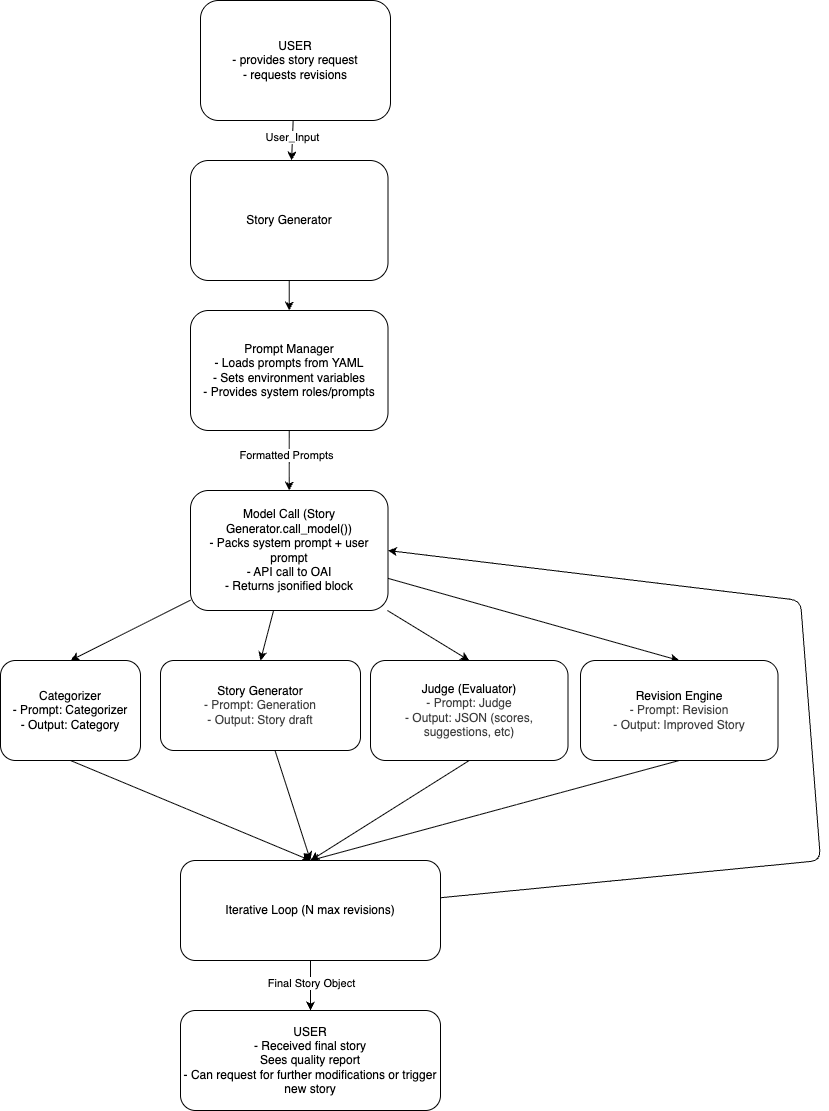

The diagram above was exported from draw.io. Its source (the exported page's mxGraphModel, read from the mxfile embedded in the PNG):
<mxGraphModel dx="908" dy="599" grid="1" gridSize="10" guides="1" tooltips="1" connect="1" arrows="1" fold="1" page="1" pageScale="1" pageWidth="850" pageHeight="1100" math="0" shadow="0">
  <root>
    <mxCell id="0" />
    <mxCell id="1" parent="0" />
    <mxCell id="10" style="edgeStyle=none;html=1;entryX=0.5;entryY=0;entryDx=0;entryDy=0;" edge="1" parent="1" source="3" target="7">
      <mxGeometry relative="1" as="geometry" />
    </mxCell>
    <mxCell id="3" value="Story Generator" style="rounded=1;whiteSpace=wrap;html=1;" vertex="1" parent="1">
      <mxGeometry x="250" y="190" width="197.5" height="120" as="geometry" />
    </mxCell>
    <mxCell id="5" style="edgeStyle=none;html=1;" edge="1" parent="1" source="4" target="3">
      <mxGeometry relative="1" as="geometry" />
    </mxCell>
    <mxCell id="6" value="User_Input" style="edgeLabel;html=1;align=center;verticalAlign=middle;resizable=0;points=[];" vertex="1" connectable="0" parent="5">
      <mxGeometry x="-0.2" y="-1" relative="1" as="geometry">
        <mxPoint as="offset" />
      </mxGeometry>
    </mxCell>
    <mxCell id="4" value="USER&lt;div&gt;- provides story request&lt;/div&gt;&lt;div&gt;- requests revisions&lt;/div&gt;" style="rounded=1;whiteSpace=wrap;html=1;" vertex="1" parent="1">
      <mxGeometry x="260" y="30" width="190" height="120" as="geometry" />
    </mxCell>
    <mxCell id="11" style="edgeStyle=none;html=1;" edge="1" parent="1" source="7" target="8">
      <mxGeometry relative="1" as="geometry" />
    </mxCell>
    <mxCell id="12" value="Formatted Prompts" style="edgeLabel;html=1;align=center;verticalAlign=middle;resizable=0;points=[];" vertex="1" connectable="0" parent="11">
      <mxGeometry x="-0.1829" y="-3" relative="1" as="geometry">
        <mxPoint as="offset" />
      </mxGeometry>
    </mxCell>
    <mxCell id="7" value="Prompt Manager&lt;div&gt;- Loads prompts from YAML&lt;/div&gt;&lt;div&gt;- Sets environment variables&lt;/div&gt;&lt;div&gt;- Provides system roles/prompts&lt;/div&gt;" style="rounded=1;whiteSpace=wrap;html=1;" vertex="1" parent="1">
      <mxGeometry x="250" y="340" width="197.5" height="120" as="geometry" />
    </mxCell>
    <mxCell id="16" style="edgeStyle=none;html=1;entryX=0.5;entryY=0;entryDx=0;entryDy=0;" edge="1" parent="1" source="8" target="9">
      <mxGeometry relative="1" as="geometry" />
    </mxCell>
    <mxCell id="17" style="edgeStyle=none;html=1;entryX=0.5;entryY=0;entryDx=0;entryDy=0;" edge="1" parent="1" source="8" target="13">
      <mxGeometry relative="1" as="geometry" />
    </mxCell>
    <mxCell id="18" style="edgeStyle=none;html=1;entryX=0.5;entryY=0;entryDx=0;entryDy=0;" edge="1" parent="1" source="8" target="15">
      <mxGeometry relative="1" as="geometry" />
    </mxCell>
    <mxCell id="19" style="edgeStyle=none;html=1;entryX=0.5;entryY=0;entryDx=0;entryDy=0;" edge="1" parent="1" source="8" target="14">
      <mxGeometry relative="1" as="geometry" />
    </mxCell>
    <mxCell id="8" value="Model Call (Story Generator.call_model())&lt;div&gt;- Packs system prompt + user prompt&lt;/div&gt;&lt;div&gt;- API call to OAI&lt;/div&gt;&lt;div&gt;- Returns jsonified block&lt;/div&gt;" style="rounded=1;whiteSpace=wrap;html=1;" vertex="1" parent="1">
      <mxGeometry x="250" y="520" width="197.5" height="120" as="geometry" />
    </mxCell>
    <mxCell id="20" style="edgeStyle=none;html=1;entryX=0.5;entryY=0;entryDx=0;entryDy=0;exitX=0.5;exitY=1;exitDx=0;exitDy=0;" edge="1" parent="1" source="9" target="21">
      <mxGeometry relative="1" as="geometry">
        <mxPoint x="280" y="880" as="targetPoint" />
      </mxGeometry>
    </mxCell>
    <mxCell id="9" value="Categorizer&lt;div&gt;- Prompt: Categorizer&lt;/div&gt;&lt;div&gt;- Output: Category&lt;/div&gt;" style="rounded=1;whiteSpace=wrap;html=1;" vertex="1" parent="1">
      <mxGeometry x="60" y="690" width="140" height="100" as="geometry" />
    </mxCell>
    <mxCell id="22" style="edgeStyle=none;html=1;entryX=0.5;entryY=0;entryDx=0;entryDy=0;" edge="1" parent="1" source="13" target="21">
      <mxGeometry relative="1" as="geometry" />
    </mxCell>
    <mxCell id="13" value="Story Generator&lt;div&gt;&lt;div style=&quot;color: rgb(63, 63, 63); scrollbar-color: rgb(226, 226, 226) rgb(251, 251, 251);&quot;&gt;- Prompt: Generation&lt;/div&gt;&lt;div style=&quot;color: rgb(63, 63, 63); scrollbar-color: rgb(226, 226, 226) rgb(251, 251, 251);&quot;&gt;- Output: Story draft&lt;/div&gt;&lt;/div&gt;" style="rounded=1;whiteSpace=wrap;html=1;" vertex="1" parent="1">
      <mxGeometry x="220" y="690" width="200" height="90" as="geometry" />
    </mxCell>
    <mxCell id="23" style="edgeStyle=none;html=1;entryX=0.5;entryY=0;entryDx=0;entryDy=0;exitX=0.5;exitY=1;exitDx=0;exitDy=0;" edge="1" parent="1" source="14" target="21">
      <mxGeometry relative="1" as="geometry">
        <mxPoint x="360" y="890" as="targetPoint" />
      </mxGeometry>
    </mxCell>
    <mxCell id="14" value="Judge (Evaluator)&lt;div&gt;&lt;div style=&quot;color: rgb(63, 63, 63); scrollbar-color: rgb(226, 226, 226) rgb(251, 251, 251);&quot;&gt;- Prompt: Judge&lt;/div&gt;&lt;div style=&quot;color: rgb(63, 63, 63); scrollbar-color: rgb(226, 226, 226) rgb(251, 251, 251);&quot;&gt;- Output: JSON (scores, suggestions, etc)&lt;/div&gt;&lt;/div&gt;" style="rounded=1;whiteSpace=wrap;html=1;" vertex="1" parent="1">
      <mxGeometry x="430" y="690" width="197.5" height="100" as="geometry" />
    </mxCell>
    <mxCell id="24" style="edgeStyle=none;html=1;entryX=0.5;entryY=0;entryDx=0;entryDy=0;exitX=0.5;exitY=1;exitDx=0;exitDy=0;" edge="1" parent="1" source="15" target="21">
      <mxGeometry relative="1" as="geometry" />
    </mxCell>
    <mxCell id="15" value="Revision Engine&lt;div&gt;&lt;div style=&quot;color: rgb(63, 63, 63); scrollbar-color: rgb(226, 226, 226) rgb(251, 251, 251);&quot;&gt;- Prompt: Revision&lt;/div&gt;&lt;div style=&quot;color: rgb(63, 63, 63); scrollbar-color: rgb(226, 226, 226) rgb(251, 251, 251);&quot;&gt;- Output: Improved Story&lt;/div&gt;&lt;/div&gt;" style="rounded=1;whiteSpace=wrap;html=1;" vertex="1" parent="1">
      <mxGeometry x="640" y="690" width="197.5" height="100" as="geometry" />
    </mxCell>
    <mxCell id="25" style="edgeStyle=none;html=1;entryX=1;entryY=0.5;entryDx=0;entryDy=0;" edge="1" parent="1" source="21" target="8">
      <mxGeometry relative="1" as="geometry">
        <mxPoint x="880" y="460" as="targetPoint" />
        <Array as="points">
          <mxPoint x="880" y="890" />
          <mxPoint x="860" y="630" />
        </Array>
      </mxGeometry>
    </mxCell>
    <mxCell id="27" style="edgeStyle=none;html=1;entryX=0.5;entryY=0;entryDx=0;entryDy=0;" edge="1" parent="1" source="21" target="26">
      <mxGeometry relative="1" as="geometry" />
    </mxCell>
    <mxCell id="28" value="Final Story Object" style="edgeLabel;html=1;align=center;verticalAlign=middle;resizable=0;points=[];" vertex="1" connectable="0" parent="27">
      <mxGeometry x="-0.08" relative="1" as="geometry">
        <mxPoint as="offset" />
      </mxGeometry>
    </mxCell>
    <mxCell id="21" value="Iterative Loop (N max revisions)" style="rounded=1;whiteSpace=wrap;html=1;" vertex="1" parent="1">
      <mxGeometry x="240" y="890" width="260" height="100" as="geometry" />
    </mxCell>
    <mxCell id="26" value="USER&lt;div&gt;- Received final story&lt;/div&gt;&lt;div&gt;Sees quality report&lt;/div&gt;&lt;div&gt;- Can request for further modifications or trigger new story&lt;/div&gt;" style="rounded=1;whiteSpace=wrap;html=1;" vertex="1" parent="1">
      <mxGeometry x="240" y="1040" width="260" height="100" as="geometry" />
    </mxCell>
  </root>
</mxGraphModel>